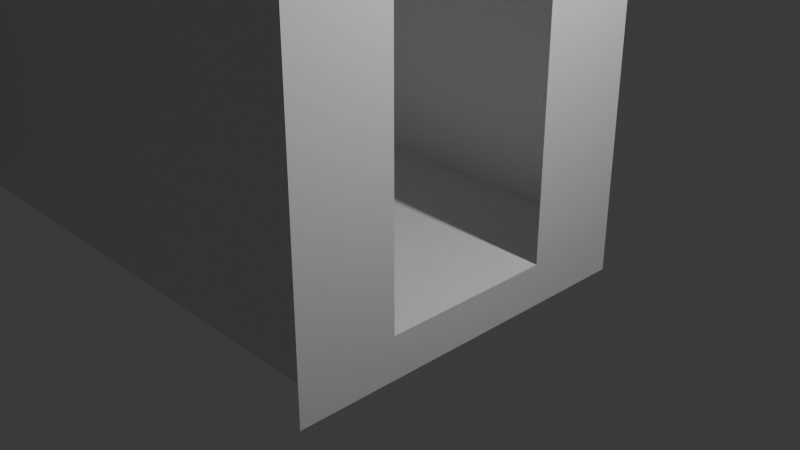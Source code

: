 # Source: Omas_altes_Haus.blend  (saved by Blender 5.1.30; exported with 4.5.12 LTS)
import bpy
from mathutils import Matrix  # noqa: F401  (used for matrix-valued properties, if any)

bpy.ops.wm.read_factory_settings(use_empty=True)
scene = bpy.context.scene
scene.name = 'Scene'

# ---- collections
col_collection = bpy.data.collections.new('Collection'); scene.collection.children.link(col_collection)

# ---- materials (node trees are filled in below, after node groups)
mat_material = bpy.data.materials.new('Material')
mat_material.alpha_threshold = 0.0
mat_material.use_backface_culling_lightprobe_volume = False
mat_material.roughness = 0.5
mat_material.line_color = (0.0, 0.0, 0.0, 1.0)

# ---- material node trees
mat_material.use_nodes = True; mat_material.node_tree.nodes.clear()
_N = mat_material.node_tree.nodes; _L = mat_material.node_tree.links
n0 = _N.new('ShaderNodeOutputMaterial'); n0.name = 'Material Output'; n0.location = (200, 100)
n1 = _N.new('ShaderNodeBsdfPrincipled'); n1.name = 'Principled BSDF'; n1.location = (-200, 100)
_L.new(n1.outputs[0], n0.inputs[0])
n0.is_active_output = True

# ---- world
world_world = bpy.data.worlds.new('World'); scene.world = world_world
world_world.use_nodes = True; world_world.node_tree.nodes.clear()
_N = world_world.node_tree.nodes; _L = world_world.node_tree.links
n0 = _N.new('ShaderNodeOutputWorld'); n0.name = 'World Output'; n0.location = (200, 100)
n1 = _N.new('ShaderNodeBackground'); n1.name = 'Background'; n1.location = (-200, 100)
n1.inputs[0].default_value = (0.05088, 0.05088, 0.05088, 1.0)
_L.new(n1.outputs[0], n0.inputs[0])
n0.is_active_output = True
world_world.color = (0.05088, 0.05088, 0.05088)
world_world.sun_shadow_jitter_overblur = 0.0

# ---- cameras
cam_camera = bpy.data.cameras.new('Camera')
cam_camera.clip_end = 100.0
cam_camera.ortho_scale = 7.314

# ---- lights
light_light = bpy.data.lights.new('Light', 'POINT')
light_light.energy = 1000.0
light_light.shadow_soft_size = 0.1

# ---- meshes
me_cube = bpy.data.meshes.new('Cube')
me_cube.from_pydata([(1.0, 1.0, -0.509), (1.0, 1.0, -1.0), (1.0, -1.0, -0.509), (1.0, -1.0, -1.0), (1.0, 1.511, -0.509), (1.0, 1.511, -1.0), (1.0, -1.446, -0.509), (1.0, -1.446, -1.0), (1.0, 1.0, 3.826), (1.0, -1.0, 3.826), (1.0, 1.511, 3.826), (1.0, -1.446, 3.826), (1.0, 1.0, 4.248), (1.0, -1.0, 4.248), (1.0, 1.511, 4.248), (1.0, -1.446, 4.248), (1.0, 2.17, -0.509), (1.0, 2.17, -1.0), (1.0, 2.17, 3.826), (1.0, 2.17, 4.248), (1.0, -2.133, -0.509), (1.0, -2.133, -1.0), (1.0, -2.133, 3.826), (1.0, -2.133, 4.248), (-5.274, 0.777, -0.509), (-5.274, -1.223, -0.509), (-5.274, 1.288, -0.509), (-5.274, -1.669, -0.509), (-5.274, 2.17, -0.509), (-5.274, 2.17, 3.826), (-5.274, 2.17, 4.248), (-5.274, -2.133, -0.509), (-5.274, -2.133, 3.826), (-5.274, -2.133, 4.248), (-5.274, -6.005, -0.509), (-5.274, -6.005, 3.826), (-5.274, -6.005, 4.248), (-6.431, -6.005, -0.509), (-6.431, -6.005, 3.826), (-6.431, -6.005, 4.248), (-6.849, -6.005, -0.509), (-6.849, -6.005, 3.826), (-6.849, -6.005, 4.248), (-8.76, -6.005, -0.509), (-8.76, -6.005, 3.826), (-8.76, -6.005, 4.248), (-9.175, -6.005, -0.509), (-9.175, -6.005, 3.826), (-9.175, -6.005, 4.248), (-5.274, -1.669, 3.826), (-5.274, -1.669, 4.248), (-5.274, -1.221, 3.826), (-5.274, -1.221, 4.248), (-5.274, 1.275, 3.826), (-5.274, 1.275, 4.248), (-5.274, 0.7884, 3.826), (-5.274, 0.7884, 4.248), (1.0, 1.0, 4.916), (1.0, -1.0, 4.916), (1.0, 1.511, 4.916), (1.0, -1.446, 4.916), (1.0, 2.17, 4.916), (1.0, -2.133, 4.916), (-5.274, 2.17, 4.916), (-5.274, -2.133, 4.916), (-5.274, -6.005, 4.916), (-6.431, -6.005, 4.916), (-6.849, -6.005, 4.916), (-8.76, -6.005, 4.916), (-9.175, -6.005, 4.916), (-5.274, -1.669, 4.916), (-5.274, -1.221, 4.916), (-5.274, 1.275, 4.916), (-5.274, 0.7884, 4.916), (-5.274, 3.903, -0.509), (-5.274, 3.903, 3.826), (-5.274, 3.903, 4.248), (-5.274, 3.903, 4.916), (-6.12, 3.903, -0.509), (-6.12, 3.903, 3.826), (-6.12, 3.903, 4.248), (-6.12, 3.903, 4.916), (-17.21, -6.005, 4.916), (-17.21, -6.005, 4.248), (-17.21, -6.005, 3.826), (-17.21, -6.005, -0.509), (-17.76, -6.005, 4.916), (-17.76, -6.005, 4.248), (-17.76, -6.005, 3.826), (-17.76, -6.005, -0.509), (-19.97, -6.005, 4.916), (-19.97, -6.005, 4.248), (-19.97, -6.005, 3.826), (-19.97, -6.005, -0.509), (-20.57, -6.005, 4.916), (-20.57, -6.005, 4.248), (-20.57, -6.005, 3.826), (-20.57, -6.005, -0.509), (-24.49, -6.005, 4.916), (-24.49, -6.005, 4.248), (-24.49, -6.005, 3.826), (-24.49, -6.005, -0.509), (-25.17, -6.005, 4.916), (-25.17, -6.005, 4.248), (-25.17, -6.005, 3.826), (-25.17, -6.005, -0.509), (-27.67, -6.005, 4.916), (-27.67, -6.005, 4.248), (-27.67, -6.005, 3.826), (-27.67, -6.005, -0.509), (-28.31, -6.005, 4.916), (-28.31, -6.005, 4.248), (-28.31, -6.005, 3.826), (-28.31, -6.005, -0.509), (-29.12, -6.005, 4.916), (-29.12, -6.005, 4.248), (-29.12, -6.005, 3.826), (-29.12, -6.005, -0.509), (-29.12, -4.553, 4.916), (-29.12, -4.553, 4.248), (-29.12, -4.553, 3.826), (-29.12, -4.553, -0.509), (-29.12, -3.716, 4.916), (-29.12, -3.716, 4.248), (-29.12, -3.716, 3.826), (-29.12, -3.716, -0.509), (-29.12, -1.601, 4.916), (-29.12, -1.601, 4.248), (-29.12, -1.601, 3.826), (-29.12, -1.601, -0.509), (-29.12, -0.9426, 4.916), (-29.12, -0.9426, 4.248), (-29.12, -0.9426, 3.826), (-29.12, -0.9426, -0.509), (-29.12, 3.977, 4.916), (-29.12, 3.977, 4.248), (-29.12, 3.977, 3.826), (-29.12, 3.977, -0.509), (-28.6, 3.977, 4.916), (-28.6, 3.977, 4.248), (-28.6, 3.977, 3.826), (-28.6, 3.977, -0.509), (-26.37, 3.977, 4.916), (-26.37, 3.977, 4.248), (-26.37, 3.977, 3.826), (-26.37, 3.977, -0.509), (-25.72, 3.977, 4.916), (-25.72, 3.977, 4.248), (-25.72, 3.977, 3.826), (-25.72, 3.977, -0.509), (-24.3, 3.977, 4.916), (-24.3, 3.977, 4.248), (-24.3, 3.977, 3.826), (-24.3, 3.977, -0.509), (-24.04, 3.977, 4.916), (-24.04, 3.977, 4.248), (-24.04, 3.977, 3.826), (-24.04, 3.977, -0.509), (-21.99, 3.977, 4.916), (-21.99, 3.977, 4.248), (-21.99, 3.977, 3.826), (-21.99, 3.977, -0.509), (-21.84, 3.977, 4.916), (-21.84, 3.977, 4.248), (-21.84, 3.977, 3.826), (-21.84, 3.977, -0.509), (-19.68, 3.977, 4.916), (-19.68, 3.977, 4.248), (-19.68, 3.977, 3.826), (-19.68, 3.977, -0.509), (-19.4, 3.977, 4.916), (-19.4, 3.977, 4.248), (-19.4, 3.977, 3.826), (-19.4, 3.977, -0.509), (-18.85, 3.977, 4.916), (-18.85, 3.977, 4.248), (-18.85, 3.977, 3.826), (-18.85, 3.977, -0.509), (-18.78, 3.977, 4.916), (-18.78, 3.977, 4.248), (-18.78, 3.977, 3.826), (-18.78, 3.977, -0.509), (-17.07, 3.977, 4.916), (-17.07, 3.977, 4.248), (-17.07, 3.977, 3.826), (-17.07, 3.977, -0.509), (-17.0, 3.977, 4.916), (-17.0, 3.977, 4.248), (-17.0, 3.977, 3.826), (-17.0, 3.977, -0.509), (-15.45, 3.977, 4.916), (-15.45, 3.977, 4.248), (-15.45, 3.977, 3.826), (-15.45, 3.977, -0.509), (-15.37, 3.977, 4.916), (-15.37, 3.977, 4.248), (-15.37, 3.977, 3.826), (-15.37, 3.977, -0.509), (-15.18, 3.977, 4.916), (-15.18, 3.977, 4.248), (-15.18, 3.977, 3.826), (-15.18, 3.977, -0.509), (-13.97, 3.977, 4.916), (-13.97, 3.977, 4.248), (-13.97, 3.977, 3.826), (-13.97, 3.977, -0.509), (-13.93, 3.977, 4.916), (-13.93, 3.977, 4.248), (-13.93, 3.977, 3.826), (-13.93, 3.977, -0.509), (-12.45, 3.977, 4.916), (-12.45, 3.977, 4.248), (-12.45, 3.977, 3.826), (-12.45, 3.977, -0.509), (-12.38, 3.977, 4.916), (-12.38, 3.977, 4.248), (-12.38, 3.977, 3.826), (-12.38, 3.977, -0.509), (-10.85, 3.977, 4.916), (-10.85, 3.977, 4.248), (-10.85, 3.977, 3.826), (-10.85, 3.977, -0.509)], [(43, 40), (93, 89), (109, 105), (129, 125), (145, 141), (157, 161), (165, 169), (181, 185), (189, 193), (201, 205), (209, 213)], [(1, 0, 2, 3), (0, 1, 5, 4), (3, 2, 6, 7), (6, 2, 9, 11), (0, 4, 10, 8), (11, 9, 13, 15), (8, 10, 14, 12), (8, 9, 13, 12), (14, 10, 18, 19), (10, 4, 16, 18), (4, 5, 17, 16), (11, 15, 23, 22), (6, 11, 22, 20), (7, 6, 20, 21), (20, 22, 32, 31), (4, 16, 28, 26), (20, 6, 27, 31), (2, 0, 24, 25), (19, 18, 29, 30), (22, 23, 33, 32), (4, 0, 24, 26), (18, 16, 28, 29), (2, 6, 27, 25), (32, 33, 36, 35), (31, 32, 35, 34), (35, 36, 39, 38), (34, 35, 38, 37), (38, 39, 42, 41), (37, 38, 41, 40), (41, 42, 45, 44), (48, 69, 82, 83), (44, 45, 48, 47), (43, 44, 47, 46), (33, 32, 49, 50), (50, 49, 51, 52), (30, 29, 53, 54), (54, 53, 55, 56), (52, 51, 55, 56), (24, 55, 53, 26), (29, 28, 26, 53), (25, 27, 49, 51), (49, 32, 31, 27), (30, 54, 72, 63), (12, 13, 58, 57), (42, 39, 66, 67), (33, 50, 70, 64), (12, 14, 59, 57), (19, 30, 63, 61), (54, 56, 73, 72), (15, 13, 58, 60), (33, 23, 62, 64), (23, 15, 60, 62), (39, 36, 65, 66), (48, 45, 68, 69), (52, 56, 73, 71), (50, 52, 71, 70), (14, 19, 61, 59), (36, 33, 64, 65), (45, 42, 67, 68), (63, 30, 76, 77), (29, 30, 76, 75), (28, 29, 75, 74), (77, 76, 80, 81), (75, 76, 80, 79), (74, 75, 79, 78), (46, 47, 84, 85), (83, 82, 86, 87), (84, 83, 87, 88), (85, 84, 88, 89), (47, 48, 83, 84), (87, 86, 90, 91), (88, 87, 91, 92), (91, 90, 94, 95), (93, 92, 96, 97), (92, 91, 95, 96), (95, 94, 98, 99), (97, 96, 100, 101), (96, 95, 99, 100), (99, 98, 102, 103), (101, 100, 104, 105), (100, 99, 103, 104), (103, 102, 106, 107), (104, 103, 107, 108), (107, 106, 110, 111), (109, 108, 112, 113), (108, 107, 111, 112), (111, 110, 114, 115), (113, 112, 116, 117), (112, 111, 115, 116), (115, 114, 118, 119), (117, 116, 120, 121), (116, 115, 119, 120), (119, 118, 122, 123), (121, 120, 124, 125), (120, 119, 123, 124), (123, 122, 126, 127), (124, 123, 127, 128), (127, 126, 130, 131), (129, 128, 132, 133), (128, 127, 131, 132), (131, 130, 134, 135), (133, 132, 136, 137), (132, 131, 135, 136), (135, 134, 138, 139), (137, 136, 140, 141), (136, 135, 139, 140), (139, 138, 142, 143), (140, 139, 143, 144), (143, 142, 146, 147), (145, 144, 148, 149), (144, 143, 147, 148), (147, 146, 150, 151), (149, 148, 152, 153), (148, 147, 151, 152), (153, 152, 156, 157), (155, 154, 158, 159), (151, 150, 154, 155), (152, 151, 155, 156), (150, 153, 157, 154), (160, 159, 163, 164), (156, 155, 159, 160), (158, 161, 165, 162), (161, 160, 164, 165), (159, 158, 162, 163), (167, 166, 170, 171), (163, 162, 166, 167), (164, 163, 167, 168), (170, 173, 177, 174), (168, 167, 171, 172), (166, 169, 173, 170), (169, 168, 172, 173), (177, 176, 180, 181), (173, 172, 176, 177), (171, 170, 174, 175), (172, 171, 175, 176), (179, 178, 182, 183), (175, 174, 178, 179), (176, 175, 179, 180), (174, 177, 181, 178), (182, 185, 189, 186), (180, 179, 183, 184), (187, 186, 190, 191), (185, 184, 188, 189), (183, 182, 186, 187), (184, 183, 187, 188), (191, 190, 194, 195), (188, 187, 191, 192), (194, 197, 201, 198), (192, 191, 195, 196), (190, 193, 197, 194), (193, 192, 196, 197), (199, 198, 202, 203), (197, 196, 200, 201), (195, 194, 198, 199), (196, 195, 199, 200), (204, 203, 207, 208), (200, 199, 203, 204), (202, 205, 209, 206), (205, 204, 208, 209), (203, 202, 206, 207), (211, 210, 214, 215), (207, 206, 210, 211), (208, 207, 211, 212), (214, 217, 221, 218), (212, 211, 215, 216), (210, 213, 217, 214), (213, 212, 216, 217), (219, 218, 221, 220), (217, 216, 220, 221), (215, 214, 218, 219), (216, 215, 219, 220)])
_uv = me_cube.uv_layers.new(name='UVMap')
_uv.uv.foreach_set('vector', [0.375, 0.5, 0.625, 0.5, 0.625, 0.75, 0.375, 0.75, 0.625, 0.5, 0.375, 0.5, 0.375, 0.5, 0.625, 0.5, 0.375, 0.75, 0.625, 0.75, 0.625, 0.75, 0.375, 0.75, 0.625, 0.75, 0.625, 0.75, 0.625, 0.75, 0.625, 0.75, 0.625, 0.5, 0.625, 0.5, 0.625, 0.5, 0.625, 0.5, 0.625, 0.75, 0.625, 0.75, 0.625, 0.75, 0.625, 0.75, 0.625, 0.5, 0.625, 0.5, 0.625, 0.5, 0.625, 0.5, 0.0, 0.0, 0.0, 0.0, 0.0, 0.0, 0.0, 0.0, 0.625, 0.5, 0.625, 0.5, 0.625, 0.5, 0.625, 0.5, 0.625, 0.5, 0.625, 0.5, 0.625, 0.5, 0.625, 0.5, 0.625, 0.5, 0.375, 0.5, 0.375, 0.5, 0.625, 0.5, 0.625, 0.75, 0.625, 0.75, 0.625, 0.75, 0.625, 0.75, 0.625, 0.75, 0.625, 0.75, 0.625, 0.75, 0.625, 0.75, 0.375, 0.75, 0.625, 0.75, 0.625, 0.75, 0.375, 0.75, 0.625, 0.75, 0.625, 0.75, 0.625, 0.75, 0.625, 0.75, 0.625, 0.5, 0.625, 0.5, 0.625, 0.5, 0.625, 0.5, 0.625, 0.75, 0.625, 0.75, 0.625, 0.75, 0.625, 0.75, 0.625, 0.75, 0.625, 0.5, 0.625, 0.5, 0.625, 0.75, 0.625, 0.5, 0.625, 0.5, 0.625, 0.5, 0.625, 0.5, 0.625, 0.75, 0.625, 0.75, 0.625, 0.75, 0.625, 0.75, 0.625, 0.5, 0.625, 0.5, 0.625, 0.5, 0.625, 0.5, 0.625, 0.5, 0.625, 0.5, 0.625, 0.5, 0.625, 0.5, 0.625, 0.75, 0.625, 0.75, 0.625, 0.75, 0.625, 0.75, 0.625, 0.75, 0.625, 0.75, 0.625, 0.75, 0.625, 0.75, 0.625, 0.75, 0.625, 0.75, 0.625, 0.75, 0.625, 0.75, 0.625, 0.75, 0.625, 0.75, 0.625, 0.75, 0.625, 0.75, 0.625, 0.75, 0.625, 0.75, 0.625, 0.75, 0.625, 0.75, 0.625, 0.75, 0.625, 0.75, 0.625, 0.75, 0.625, 0.75, 0.625, 0.75, 0.625, 0.75, 0.625, 0.75, 0.625, 0.75, 0.625, 0.75, 0.625, 0.75, 0.625, 0.75, 0.625, 0.75, 0.625, 0.75, 0.625, 0.75, 0.625, 0.75, 0.625, 0.75, 0.625, 0.75, 0.625, 0.75, 0.625, 0.75, 0.625, 0.75, 0.625, 0.75, 0.625, 0.75, 0.625, 0.75, 0.625, 0.75, 0.625, 0.75, 0.625, 0.75, 0.625, 0.75, 0.625, 0.75, 0.625, 0.75, 0.625, 0.75, 0.625, 0.75, 0.625, 0.75, 0.625, 0.5, 0.625, 0.5, 0.625, 0.5, 0.625, 0.5, 0.625, 0.5, 0.625, 0.5, 0.625, 0.5, 0.625, 0.5, 0.625, 0.75, 0.625, 0.75, 0.625, 0.5, 0.625, 0.5, 0.625, 0.5, 0.625, 0.5, 0.625, 0.5, 0.625, 0.5, 0.625, 0.5, 0.625, 0.5, 0.625, 0.5, 0.625, 0.5, 0.625, 0.75, 0.625, 0.75, 0.625, 0.75, 0.625, 0.75, 0.0, 0.0, 0.0, 0.0, 0.0, 0.0, 0.0, 0.0, 0.625, 0.5, 0.625, 0.5, 0.625, 0.5, 0.625, 0.5, 0.0, 0.0, 0.0, 0.0, 0.0, 0.0, 0.0, 0.0, 0.625, 0.75, 0.625, 0.75, 0.625, 0.75, 0.625, 0.75, 0.625, 0.75, 0.625, 0.75, 0.625, 0.75, 0.625, 0.75, 0.625, 0.5, 0.625, 0.5, 0.625, 0.5, 0.625, 0.5, 0.625, 0.5, 0.625, 0.5, 0.625, 0.5, 0.625, 0.5, 0.625, 0.5, 0.625, 0.5, 0.625, 0.5, 0.625, 0.5, 0.625, 0.75, 0.625, 0.75, 0.625, 0.75, 0.625, 0.75, 0.625, 0.75, 0.625, 0.75, 0.625, 0.75, 0.625, 0.75, 0.625, 0.75, 0.625, 0.75, 0.625, 0.75, 0.625, 0.75, 0.625, 0.75, 0.625, 0.75, 0.625, 0.75, 0.625, 0.75, 0.625, 0.75, 0.625, 0.75, 0.625, 0.75, 0.625, 0.75, 0.625, 0.75, 0.625, 0.5, 0.625, 0.5, 0.625, 0.75, 0.625, 0.75, 0.625, 0.75, 0.625, 0.75, 0.625, 0.75, 0.625, 0.5, 0.625, 0.5, 0.625, 0.5, 0.625, 0.5, 0.625, 0.75, 0.625, 0.75, 0.625, 0.75, 0.625, 0.75, 0.625, 0.75, 0.625, 0.75, 0.625, 0.75, 0.625, 0.75, 0.625, 0.5, 0.625, 0.5, 0.625, 0.5, 0.625, 0.5, 0.625, 0.5, 0.625, 0.5, 0.625, 0.5, 0.625, 0.5, 0.625, 0.5, 0.625, 0.5, 0.625, 0.5, 0.625, 0.5, 0.625, 0.5, 0.625, 0.5, 0.625, 0.5, 0.625, 0.5, 0.625, 0.5, 0.625, 0.5, 0.625, 0.5, 0.625, 0.5, 0.625, 0.5, 0.625, 0.5, 0.625, 0.5, 0.625, 0.5, 0.625, 0.75, 0.625, 0.75, 0.625, 0.75, 0.625, 0.75, 0.625, 0.75, 0.625, 0.75, 0.625, 0.75, 0.625, 0.75, 0.625, 0.75, 0.625, 0.75, 0.625, 0.75, 0.625, 0.75, 0.625, 0.75, 0.625, 0.75, 0.625, 0.75, 0.625, 0.75, 0.625, 0.75, 0.625, 0.75, 0.625, 0.75, 0.625, 0.75, 0.625, 0.75, 0.625, 0.75, 0.625, 0.75, 0.625, 0.75, 0.625, 0.75, 0.625, 0.75, 0.625, 0.75, 0.625, 0.75, 0.625, 0.75, 0.625, 0.75, 0.625, 0.75, 0.625, 0.75, 0.625, 0.75, 0.625, 0.75, 0.625, 0.75, 0.625, 0.75, 0.625, 0.75, 0.625, 0.75, 0.625, 0.75, 0.625, 0.75, 0.625, 0.75, 0.625, 0.75, 0.625, 0.75, 0.625, 0.75, 0.625, 0.75, 0.625, 0.75, 0.625, 0.75, 0.625, 0.75, 0.625, 0.75, 0.625, 0.75, 0.625, 0.75, 0.625, 0.75, 0.625, 0.75, 0.625, 0.75, 0.625, 0.75, 0.625, 0.75, 0.625, 0.75, 0.625, 0.75, 0.625, 0.75, 0.625, 0.75, 0.625, 0.75, 0.625, 0.75, 0.625, 0.75, 0.625, 0.75, 0.625, 0.75, 0.625, 0.75, 0.625, 0.75, 0.625, 0.75, 0.625, 0.75, 0.625, 0.75, 0.625, 0.75, 0.625, 0.75, 0.625, 0.75, 0.625, 0.75, 0.625, 0.75, 0.625, 0.75, 0.625, 0.75, 0.625, 0.75, 0.625, 0.75, 0.625, 0.75, 0.625, 0.75, 0.625, 0.75, 0.625, 0.75, 0.625, 0.75, 0.625, 0.75, 0.625, 0.75, 0.625, 0.75, 0.625, 0.75, 0.625, 0.75, 0.625, 0.75, 0.625, 0.75, 0.625, 0.75, 0.625, 0.75, 0.625, 0.75, 0.625, 0.75, 0.625, 0.75, 0.625, 0.75, 0.625, 0.75, 0.625, 0.75, 0.625, 0.75, 0.625, 0.75, 0.625, 0.75, 0.625, 0.75, 0.625, 0.75, 0.625, 0.75, 0.625, 0.75, 0.625, 0.75, 0.625, 0.75, 0.625, 0.75, 0.625, 0.75, 0.625, 0.75, 0.625, 0.75, 0.625, 0.75, 0.625, 0.75, 0.625, 0.75, 0.625, 0.75, 0.625, 0.75, 0.625, 0.75, 0.625, 0.75, 0.625, 0.75, 0.625, 0.75, 0.625, 0.75, 0.625, 0.75, 0.625, 0.75, 0.625, 0.75, 0.625, 0.75, 0.625, 0.75, 0.625, 0.75, 0.625, 0.75, 0.625, 0.75, 0.625, 0.75, 0.625, 0.75, 0.625, 0.75, 0.625, 0.75, 0.625, 0.75, 0.625, 0.75, 0.625, 0.75, 0.625, 0.75, 0.625, 0.75, 0.625, 0.75, 0.625, 0.75, 0.625, 0.75, 0.625, 0.75, 0.625, 0.75, 0.625, 0.75, 0.625, 0.75, 0.625, 0.75, 0.625, 0.75, 0.625, 0.75, 0.625, 0.75, 0.625, 0.75, 0.625, 0.75, 0.625, 0.75, 0.625, 0.75, 0.625, 0.75, 0.625, 0.75, 0.625, 0.75, 0.625, 0.75, 0.625, 0.75, 0.625, 0.75, 0.625, 0.75, 0.625, 0.75, 0.625, 0.75, 0.625, 0.75, 0.625, 0.75, 0.625, 0.75, 0.625, 0.75, 0.625, 0.75, 0.625, 0.75, 0.625, 0.75, 0.625, 0.75, 0.625, 0.75, 0.625, 0.75, 0.625, 0.75, 0.625, 0.75, 0.625, 0.75, 0.625, 0.75, 0.625, 0.75, 0.625, 0.75, 0.625, 0.75, 0.625, 0.75, 0.625, 0.75, 0.625, 0.75, 0.625, 0.75, 0.625, 0.75, 0.625, 0.75, 0.625, 0.75, 0.625, 0.75, 0.625, 0.75, 0.625, 0.75, 0.625, 0.75, 0.625, 0.75, 0.625, 0.75, 0.625, 0.75, 0.625, 0.75, 0.625, 0.75, 0.625, 0.75, 0.625, 0.75, 0.625, 0.75, 0.625, 0.75, 0.625, 0.75, 0.625, 0.75, 0.625, 0.75, 0.625, 0.75, 0.625, 0.75, 0.625, 0.75, 0.625, 0.75, 0.625, 0.75, 0.625, 0.75, 0.625, 0.75, 0.625, 0.75, 0.625, 0.75, 0.0, 0.0, 0.0, 0.0, 0.0, 0.0, 0.0, 0.0, 0.625, 0.75, 0.625, 0.75, 0.625, 0.75, 0.625, 0.75, 0.625, 0.75, 0.625, 0.75, 0.625, 0.75, 0.625, 0.75, 0.0, 0.0, 0.0, 0.0, 0.0, 0.0, 0.0, 0.0, 0.625, 0.75, 0.625, 0.75, 0.625, 0.75, 0.625, 0.75, 0.625, 0.75, 0.625, 0.75, 0.625, 0.75, 0.625, 0.75, 0.625, 0.75, 0.625, 0.75, 0.625, 0.75, 0.625, 0.75, 0.625, 0.75, 0.625, 0.75, 0.625, 0.75, 0.625, 0.75, 0.625, 0.75, 0.625, 0.75, 0.625, 0.75, 0.625, 0.75, 0.0, 0.0, 0.0, 0.0, 0.0, 0.0, 0.0, 0.0, 0.625, 0.75, 0.625, 0.75, 0.625, 0.75, 0.625, 0.75, 0.0, 0.0, 0.0, 0.0, 0.0, 0.0, 0.0, 0.0, 0.625, 0.75, 0.625, 0.75, 0.625, 0.75, 0.625, 0.75, 0.625, 0.75, 0.625, 0.75, 0.625, 0.75, 0.625, 0.75, 0.625, 0.75, 0.625, 0.75, 0.625, 0.75, 0.625, 0.75, 0.625, 0.75, 0.625, 0.75, 0.625, 0.75, 0.625, 0.75, 0.625, 0.75, 0.625, 0.75, 0.625, 0.75, 0.625, 0.75, 0.625, 0.75, 0.625, 0.75, 0.625, 0.75, 0.625, 0.75, 0.625, 0.75, 0.625, 0.75, 0.625, 0.75, 0.625, 0.75, 0.625, 0.75, 0.625, 0.75, 0.625, 0.75, 0.625, 0.75, 0.0, 0.0, 0.0, 0.0, 0.0, 0.0, 0.0, 0.0, 0.0, 0.0, 0.0, 0.0, 0.0, 0.0, 0.0, 0.0, 0.625, 0.75, 0.625, 0.75, 0.625, 0.75, 0.625, 0.75, 0.625, 0.75, 0.625, 0.75, 0.625, 0.75, 0.625, 0.75, 0.625, 0.75, 0.625, 0.75, 0.625, 0.75, 0.625, 0.75, 0.625, 0.75, 0.625, 0.75, 0.625, 0.75, 0.625, 0.75, 0.625, 0.75, 0.625, 0.75, 0.625, 0.75, 0.625, 0.75, 0.625, 0.75, 0.625, 0.75, 0.625, 0.75, 0.625, 0.75, 0.625, 0.75, 0.625, 0.75, 0.625, 0.75, 0.625, 0.75, 0.0, 0.0, 0.0, 0.0, 0.0, 0.0, 0.0, 0.0, 0.625, 0.75, 0.625, 0.75, 0.625, 0.75, 0.625, 0.75, 0.0, 0.0, 0.0, 0.0, 0.0, 0.0, 0.0, 0.0, 0.625, 0.75, 0.625, 0.75, 0.625, 0.75, 0.625, 0.75, 0.625, 0.75, 0.625, 0.75, 0.625, 0.75, 0.625, 0.75, 0.625, 0.75, 0.625, 0.75, 0.625, 0.75, 0.625, 0.75, 0.625, 0.75, 0.625, 0.75, 0.625, 0.75, 0.625, 0.75, 0.625, 0.75, 0.625, 0.75, 0.625, 0.75, 0.625, 0.75, 0.625, 0.75, 0.625, 0.75, 0.625, 0.75, 0.625, 0.75, 0.625, 0.75, 0.625, 0.75, 0.625, 0.75, 0.625, 0.75, 0.0, 0.0, 0.0, 0.0, 0.0, 0.0, 0.0, 0.0, 0.625, 0.75, 0.625, 0.75, 0.625, 0.75, 0.625, 0.75, 0.625, 0.75, 0.625, 0.75, 0.625, 0.75, 0.625, 0.75, 0.625, 0.75, 0.625, 0.75, 0.625, 0.75, 0.625, 0.75, 0.625, 0.75, 0.625, 0.75, 0.625, 0.75, 0.625, 0.75, 0.625, 0.75, 0.625, 0.75, 0.625, 0.75, 0.625, 0.75, 0.0, 0.0, 0.0, 0.0, 0.0, 0.0, 0.0, 0.0, 0.625, 0.75, 0.625, 0.75, 0.625, 0.75, 0.625, 0.75, 0.0, 0.0, 0.0, 0.0, 0.0, 0.0, 0.0, 0.0, 0.625, 0.75, 0.625, 0.75, 0.625, 0.75, 0.625, 0.75, 0.625, 0.75, 0.625, 0.75, 0.0, 0.0, 0.625, 0.75, 0.625, 0.75, 0.625, 0.75, 0.625, 0.75, 0.625, 0.75, 0.625, 0.75, 0.625, 0.75, 0.625, 0.75, 0.625, 0.75, 0.625, 0.75, 0.625, 0.75, 0.625, 0.75, 0.625, 0.75])
me_cube.materials.append(mat_material)
me_cube.use_mirror_vertex_groups = False
me_cube.update()

# ---- objects
ob_cube = bpy.data.objects.new('Cube', me_cube)
ob_light = bpy.data.objects.new('Light', light_light)
ob_camera = bpy.data.objects.new('Camera', cam_camera)

# ---- transforms, parenting, visibility, modifiers, constraints
ob_cube.location = (0.0, 0.0, 0.0)
ob_cube.lock_rotations_4d = False
ob_cube.empty_display_type = 'ARROWS'
ob_cube.lineart.crease_threshold = 0.0
ob_light.location = (4.076, 1.005, 5.904)
ob_light.rotation_euler = (0.6503, 0.05522, 1.866)
ob_light.lock_rotations_4d = False
ob_light.empty_display_type = 'ARROWS'
ob_light.color = (0.0, 0.0, 0.0, 0.0)
ob_light.lineart.crease_threshold = 0.0
ob_camera.location = (7.359, -6.926, 4.958)
ob_camera.rotation_euler = (1.109, 0.0, 0.8149)
ob_camera.lock_rotations_4d = False
ob_camera.empty_display_type = 'ARROWS'
ob_camera.color = (0.0, 0.0, 0.0, 0.0)
ob_camera.display_type = 'WIRE'
ob_camera.lineart.crease_threshold = 0.0

# ---- collection membership
col_collection.objects.link(ob_cube)
col_collection.objects.link(ob_light)
col_collection.objects.link(ob_camera)

# ---- scene / render settings (as saved in the file)
scene.camera = ob_camera
scene.frame_start = 1; scene.frame_end = 250; scene.frame_set(1)
scene.render.engine = 'BLENDER_EEVEE_NEXT'
scene.render.bake_bias = 0.0
scene.render.bake_samples = 0
scene.cycles.sampling_pattern = 'TABULATED_SOBOL'
scene.eevee.use_volume_custom_range = False
bpy.context.view_layer.update()
